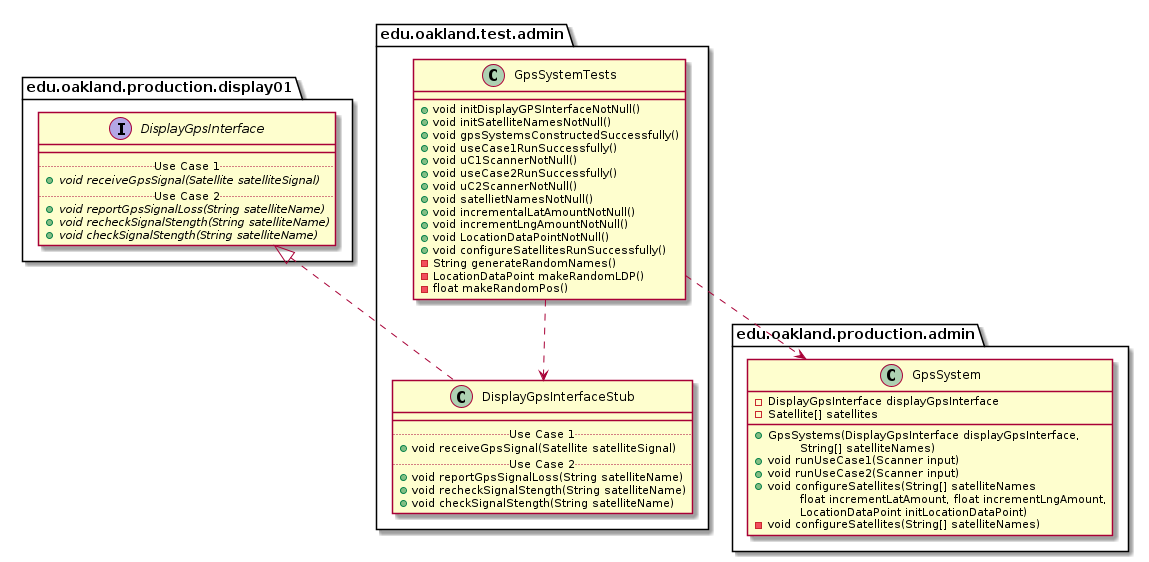

The diagram above was rendered by PlantUML. Its source (embedded in the PNG):
@startuml GpsSystemTests_Closure


package edu.oakland.test.admin {
    class GpsSystemTests {
        + void initDisplayGPSInterfaceNotNull()
        + void initSatelliteNamesNotNull()
        + void gpsSystemsConstructedSuccessfully()
        + void useCase1RunSuccessfully()
        + void uC1ScannerNotNull()
        + void useCase2RunSuccessfully()
        + void uC2ScannerNotNull()
        + void satellietNamesNotNull()
        + void incrementalLatAmountNotNull()
        + void incrementLngAmountNotNull()
        + void LocationDataPointNotNull()
        + void configureSatellitesRunSuccessfully()
        - String generateRandomNames()
        - LocationDataPoint makeRandomLDP()
        - float makeRandomPos()
    }
}




package edu.oakland.test.admin {
    class DisplayGpsInterfaceStub {
        __
        .. Use Case 1 ..
        + void receiveGpsSignal(Satellite satelliteSignal)
        .. Use Case 2 ..
        + void reportGpsSignalLoss(String satelliteName)
        + void recheckSignalStength(String satelliteName)
        + void checkSignalStength(String satelliteName)
    }
}






package edu.oakland.production.display01 {
    interface DisplayGpsInterface {
        __
        .. Use Case 1 ..
        {abstract} + void receiveGpsSignal(Satellite satelliteSignal)
        .. Use Case 2 ..
        {abstract} + void reportGpsSignalLoss(String satelliteName)
        {abstract} + void recheckSignalStength(String satelliteName)
        {abstract} + void checkSignalStength(String satelliteName)
    }
}






DisplayGpsInterfaceStub .up.|> DisplayGpsInterface

GpsSystemTests ..> DisplayGpsInterfaceStub



package edu.oakland.production.admin {
    class GpsSystem {
        - DisplayGpsInterface displayGpsInterface
        - Satellite[] satellites
        __
        + GpsSystems(DisplayGpsInterface displayGpsInterface,
        \tString[] satelliteNames)
        + void runUseCase1(Scanner input)
        + void runUseCase2(Scanner input)
        + void configureSatellites(String[] satelliteNames
        \tfloat incrementLatAmount, float incrementLngAmount,
        \tLocationDataPoint initLocationDataPoint)
        - void configureSatellites(String[] satelliteNames)
    }
}






GpsSystemTests ..> GpsSystem



@enduml